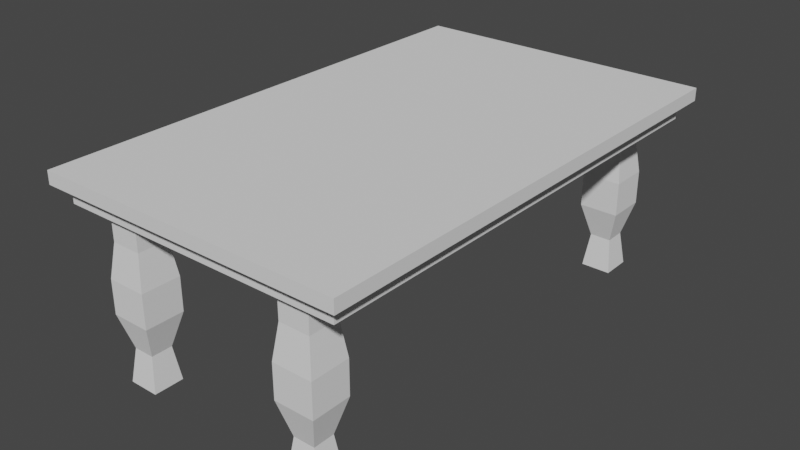 # Source: Mesa.blend  (saved by Blender 2.91.10; exported with 4.5.12 LTS)
import bpy
from mathutils import Matrix  # noqa: F401  (used for matrix-valued properties, if any)

bpy.ops.wm.read_factory_settings(use_empty=True)
scene = bpy.context.scene
scene.name = 'Scene'

# ---- collections
col_collection = bpy.data.collections.new('Collection'); scene.collection.children.link(col_collection)

# ---- world
world_world = bpy.data.worlds.new('World'); scene.world = world_world
world_world.use_nodes = True; world_world.node_tree.nodes.clear()
_N = world_world.node_tree.nodes; _L = world_world.node_tree.links
n0 = _N.new('ShaderNodeOutputWorld'); n0.name = 'World Output'; n0.location = (300, 300)
n1 = _N.new('ShaderNodeBackground'); n1.name = 'Background'; n1.location = (10, 300)
n1.inputs[0].default_value = (0.05088, 0.05088, 0.05088, 1.0)
_L.new(n1.outputs[0], n0.inputs[0])
n0.is_active_output = True
world_world.color = (0.05088, 0.05088, 0.05088)
world_world.use_sun_shadow = False
world_world.sun_shadow_jitter_overblur = 0.0

# ---- meshes
me_cube_001 = bpy.data.meshes.new('Cube.001')
me_cube_001.from_pydata([(1.693, -3.087, 0.6265), (1.693, -3.087, -2.016), (1.222, -3.558, 0.09803), (1.151, -3.629, -0.4305), (2.216, -3.716, 0.8), (2.4, -3.9, 1.0), (1.151, -3.629, -0.959), (1.292, -3.488, -1.487), (1.622, -3.488, -1.487), (1.693, -3.558, 0.6265), (1.764, -3.629, -0.959), (2.4, -3.9, 0.8), (1.764, -3.629, -0.4305), (1.693, -3.558, -2.016), (1.693, -3.558, 0.09803), (2.216, -3.716, 0.5277), (1.222, -3.087, 0.6265), (1.222, -3.087, -2.016), (2.4, 0.0, 0.8), (2.4, 0.0, 1.0), (1.222, -3.558, 0.6265), (2.216, 0.0, 0.8), (1.222, -3.558, -2.016), (2.216, 0.0, 0.5277), (1.622, -3.158, -1.487), (1.764, -3.016, -0.959), (0.0, -3.9, 0.8), (0.0, -3.9, 1.0), (1.764, -3.016, -0.4305), (0.0, -3.716, 0.8), (1.693, -3.087, 0.09803), (0.0, -3.716, 0.5277), (0.0, 0.0, 0.5277), (0.0, 0.0, 1.0), (1.222, -3.087, 0.09803), (1.151, -3.016, -0.4305), (1.151, -3.016, -0.959), (1.292, -3.158, -1.487)], [], [(8, 10, 6, 7), (25, 28, 12, 10), (18, 19, 5, 11), (14, 9, 20, 2), (21, 4, 15, 23), (34, 16, 0, 30), (7, 6, 36, 37), (36, 35, 28, 25), (29, 4, 11, 26), (32, 23, 15, 31), (10, 12, 3, 6), (17, 1, 13, 22), (28, 30, 14, 12), (22, 7, 37, 17), (6, 3, 35, 36), (4, 21, 18, 11), (12, 14, 2, 3), (13, 8, 7, 22), (37, 36, 25, 24), (1, 24, 8, 13), (30, 0, 9, 14), (24, 25, 10, 8), (3, 2, 34, 35), (4, 29, 31, 15), (2, 20, 16, 34), (0, 16, 20, 9), (17, 37, 24, 1), (19, 33, 27, 5), (11, 5, 27, 26), (35, 34, 30, 28)])
_uv = me_cube_001.uv_layers.new(name='UVMap')
_uv.uv.foreach_set('vector', [0.425, 0.0, 0.475, 0.0, 0.475, 0.25, 0.425, 0.25, 0.475, 0.75, 0.525, 0.75, 0.525, 1.0, 0.475, 1.0, 0.375, 0.625, 0.625, 0.625, 0.625, 0.75, 0.375, 0.75, 0.575, 0.0, 0.625, 0.0, 0.625, 0.25, 0.575, 0.25, 0.3654, 0.625, 0.3654, 0.7441, 0.3654, 0.7441, 0.3654, 0.625, 0.575, 0.25, 0.625, 0.25, 0.625, 0.5, 0.575, 0.5, 0.175, 0.5, 0.225, 0.5, 0.225, 0.75, 0.175, 0.75, 0.475, 0.25, 0.525, 0.25, 0.525, 0.5, 0.475, 0.5, 0.25, 0.7441, 0.3654, 0.7441, 0.375, 0.75, 0.25, 0.75, 0.25, 0.625, 0.3654, 0.625, 0.3654, 0.7441, 0.25, 0.7441, 0.475, 0.0, 0.525, 0.0, 0.525, 0.25, 0.475, 0.25, 0.375, 0.5, 0.625, 0.5, 0.625, 0.75, 0.375, 0.75, 0.525, 0.75, 0.575, 0.75, 0.575, 1.0, 0.525, 1.0, 0.125, 0.5, 0.175, 0.5, 0.175, 0.75, 0.125, 0.75, 0.225, 0.5, 0.275, 0.5, 0.275, 0.75, 0.225, 0.75, 0.3654, 0.7441, 0.3654, 0.625, 0.375, 0.625, 0.375, 0.75, 0.525, 0.0, 0.575, 0.0, 0.575, 0.25, 0.525, 0.25, 0.375, 0.0, 0.425, 0.0, 0.425, 0.25, 0.375, 0.25, 0.425, 0.25, 0.475, 0.25, 0.475, 0.5, 0.425, 0.5, 0.375, 0.75, 0.425, 0.75, 0.425, 1.0, 0.375, 1.0, 0.575, 0.75, 0.625, 0.75, 0.625, 1.0, 0.575, 1.0, 0.425, 0.75, 0.475, 0.75, 0.475, 1.0, 0.425, 1.0, 0.275, 0.5, 0.325, 0.5, 0.325, 0.75, 0.275, 0.75, 0.3654, 0.7441, 0.25, 0.7441, 0.25, 0.7441, 0.3654, 0.7441, 0.325, 0.5, 0.375, 0.5, 0.375, 0.75, 0.325, 0.75, 0.625, 0.5, 0.875, 0.5, 0.875, 0.75, 0.625, 0.75, 0.375, 0.25, 0.425, 0.25, 0.425, 0.5, 0.375, 0.5, 0.625, 0.625, 0.75, 0.625, 0.75, 0.75, 0.625, 0.75, 0.375, 0.75, 0.625, 0.75, 0.625, 0.875, 0.375, 0.875, 0.525, 0.25, 0.575, 0.25, 0.575, 0.5, 0.525, 0.5])
me_cube_001.use_remesh_fix_poles = True
me_cube_001.use_remesh_preserve_attributes = False
me_cube_001.use_mirror_vertex_groups = False
me_cube_001.update()

# ---- objects
ob_cube = bpy.data.objects.new('Cube', me_cube_001)

# ---- transforms, parenting, visibility, modifiers, constraints
ob_cube.location = (0.0, 0.0, 2.0)
ob_cube.lineart.crease_threshold = 0.0
_m = ob_cube.modifiers.new('Mirror', 'MIRROR')
_m.use_axis = (True, True, False)

# ---- collection membership
col_collection.objects.link(ob_cube)

# ---- scene / render settings (as saved in the file)
scene.frame_start = 1; scene.frame_end = 250; scene.frame_set(1)
scene.render.engine = 'BLENDER_EEVEE_NEXT'
scene.cycles.use_denoising = False
scene.cycles.samples = 128
scene.cycles.sampling_pattern = 'TABULATED_SOBOL'
scene.cycles.use_adaptive_sampling = False
scene.cycles.use_light_tree = False
scene.view_settings.view_transform = 'Filmic'
bpy.context.view_layer.update()

# ---- added for rendering (the .blend has no active camera and no usable light): camera, sun
cam_auto = bpy.data.cameras.new('AutoCamera')
cam_auto.lens = 50.0
cam_auto.sensor_width = 36.0
cam_auto.clip_end = 1000.0
ob_auto_camera = bpy.data.objects.new('AutoCamera', cam_auto)
scene.collection.objects.link(ob_auto_camera)
ob_auto_camera.location = (8.92141, -10.7057, 8.62912)
ob_auto_camera.rotation_euler = (1.09748, -7.21219e-08, 0.694738)
scene.camera = ob_auto_camera
light_auto_sun = bpy.data.lights.new('AutoSun', 'SUN')
light_auto_sun.energy = 3.0
light_auto_sun.angle = 0.0523599
ob_auto_sun = bpy.data.objects.new('AutoSun', light_auto_sun)
scene.collection.objects.link(ob_auto_sun)
ob_auto_sun.rotation_euler = (0.872665, 0.174533, 0.523599)
bpy.context.view_layer.update()

